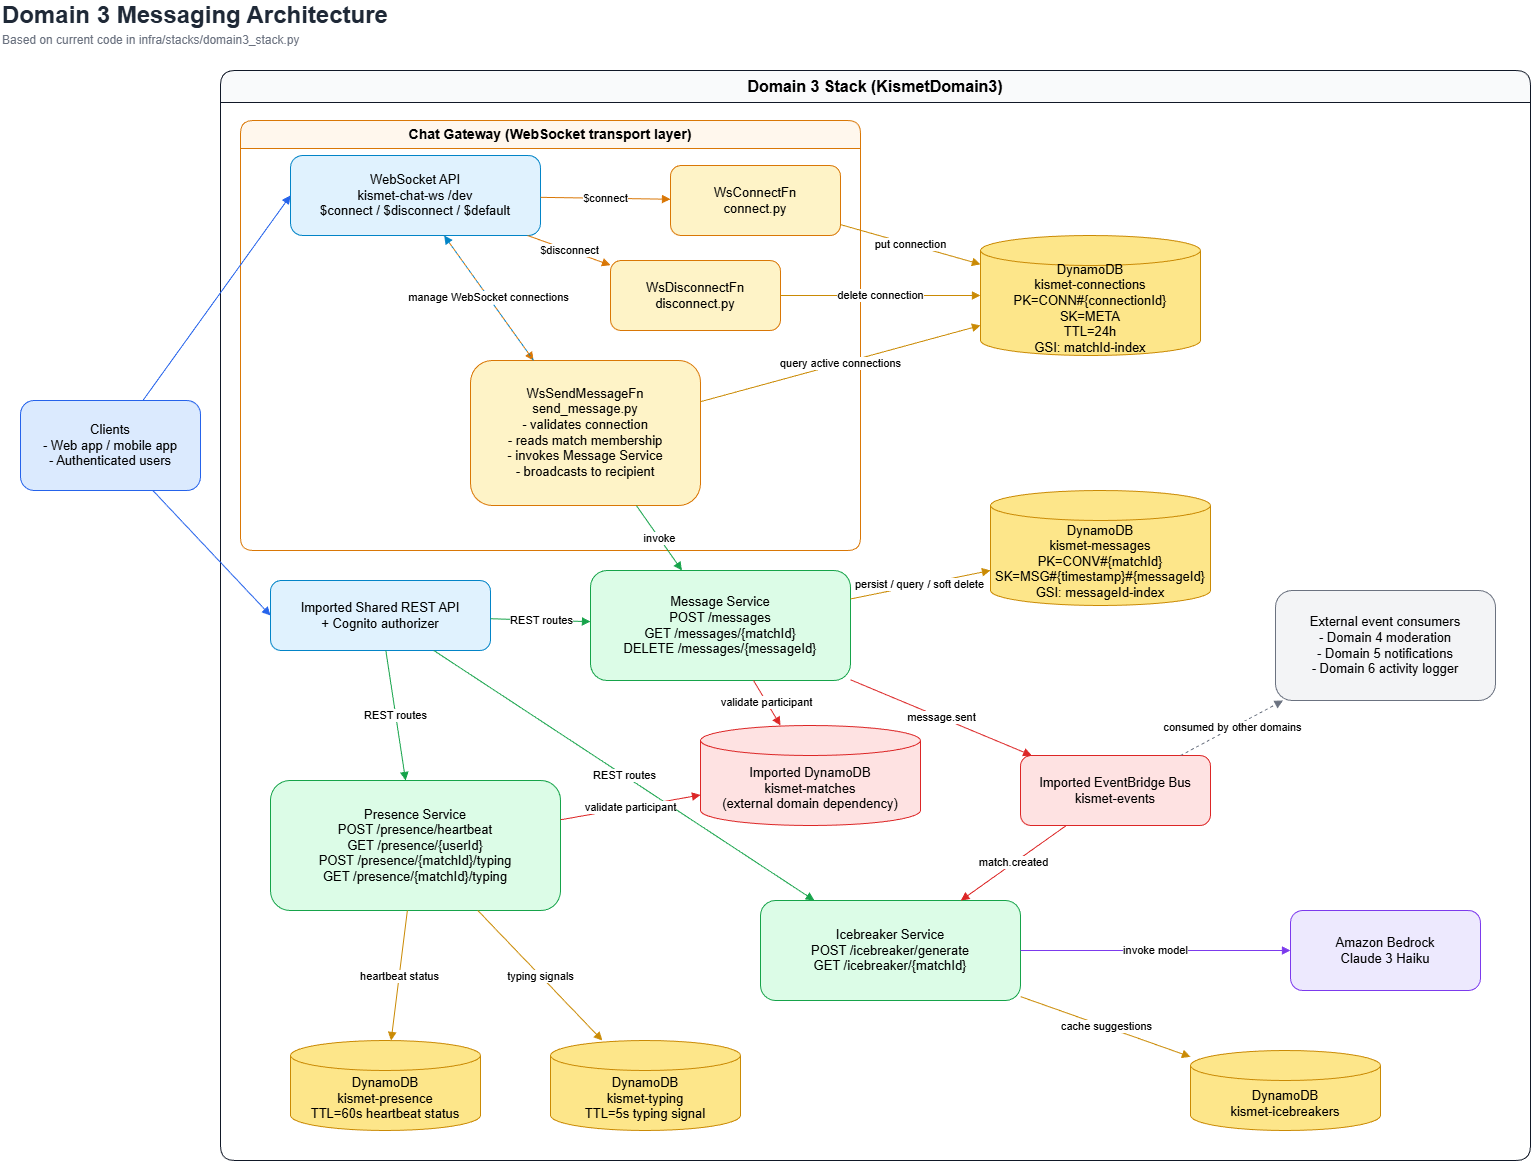

The diagram above was exported from draw.io. Its source (the exported page's mxGraphModel, read from the mxfile embedded in the PNG):
<mxGraphModel dx="2115" dy="1237" grid="1" gridSize="10" guides="1" tooltips="1" connect="1" arrows="1" fold="1" page="1" pageScale="1" pageWidth="1600" pageHeight="1200" math="0" shadow="0">
  <root>
    <mxCell id="0" />
    <mxCell id="1" parent="0" />
    <mxCell id="title" value="Domain 3 Messaging Architecture" style="text;html=1;strokeColor=none;fillColor=none;align=left;verticalAlign=middle;fontSize=24;fontStyle=1;fontColor=#1f2937;" parent="1" vertex="1">
      <mxGeometry x="30" y="20" width="420" height="30" as="geometry" />
    </mxCell>
    <mxCell id="subtitle" value="Based on current code in infra/stacks/domain3_stack.py" style="text;html=1;strokeColor=none;fillColor=none;align=left;verticalAlign=middle;fontSize=12;fontColor=#6b7280;" parent="1" vertex="1">
      <mxGeometry x="30" y="50" width="420" height="20" as="geometry" />
    </mxCell>
    <mxCell id="client" value="Clients&#10;- Web app / mobile app&#10;- Authenticated users" style="rounded=1;whiteSpace=wrap;html=1;fillColor=#dbeafe;strokeColor=#2563eb;fontSize=13;" parent="1" vertex="1">
      <mxGeometry x="50" y="420" width="180" height="90" as="geometry" />
    </mxCell>
    <mxCell id="domain" value="Domain 3 Stack (KismetDomain3)" style="swimlane;html=1;rounded=1;whiteSpace=wrap;horizontal=1;startSize=32;fillColor=#f9fafb;strokeColor=#111827;fontSize=16;fontStyle=1;" parent="1" vertex="1">
      <mxGeometry x="250" y="90" width="1310" height="1090" as="geometry" />
    </mxCell>
    <mxCell id="messageService" value="Message Service&#10;POST /messages&#10;GET /messages/{matchId}&#10;DELETE /messages/{messageId}" style="rounded=1;whiteSpace=wrap;html=1;fillColor=#dcfce7;strokeColor=#16a34a;fontSize=13;" parent="domain" vertex="1">
      <mxGeometry x="370" y="500" width="260" height="110" as="geometry" />
    </mxCell>
    <mxCell id="presenceService" value="Presence Service&#10;POST /presence/heartbeat&#10;GET /presence/{userId}&#10;POST /presence/{matchId}/typing&#10;GET /presence/{matchId}/typing" style="rounded=1;whiteSpace=wrap;html=1;fillColor=#dcfce7;strokeColor=#16a34a;fontSize=13;" parent="domain" vertex="1">
      <mxGeometry x="50" y="710" width="290" height="130" as="geometry" />
    </mxCell>
    <mxCell id="icebreakerService" value="Icebreaker Service&#10;POST /icebreaker/generate&#10;GET /icebreaker/{matchId}" style="rounded=1;whiteSpace=wrap;html=1;fillColor=#dcfce7;strokeColor=#16a34a;fontSize=13;" parent="domain" vertex="1">
      <mxGeometry x="540" y="830" width="260" height="100" as="geometry" />
    </mxCell>
    <mxCell id="chatGateway" value="Chat Gateway (WebSocket transport layer)" style="swimlane;html=1;rounded=1;whiteSpace=wrap;horizontal=1;startSize=28;fillColor=#fff7ed;strokeColor=#d97706;fontSize=14;fontStyle=1;" parent="domain" vertex="1">
      <mxGeometry x="20" y="50" width="620" height="430" as="geometry" />
    </mxCell>
    <mxCell id="wsApi" value="WebSocket API&#10;kismet-chat-ws /dev&#10;$connect / $disconnect / $default" style="rounded=1;whiteSpace=wrap;html=1;fillColor=#e0f2fe;strokeColor=#0284c7;fontSize=13;" parent="chatGateway" vertex="1">
      <mxGeometry x="50" y="35" width="250" height="80" as="geometry" />
    </mxCell>
    <mxCell id="wsConnect" value="WsConnectFn&#10;connect.py" style="rounded=1;whiteSpace=wrap;html=1;fillColor=#fef3c7;strokeColor=#d97706;fontSize=13;" parent="chatGateway" vertex="1">
      <mxGeometry x="430" y="45" width="170" height="70" as="geometry" />
    </mxCell>
    <mxCell id="wsDisconnect" value="WsDisconnectFn&#10;disconnect.py" style="rounded=1;whiteSpace=wrap;html=1;fillColor=#fef3c7;strokeColor=#d97706;fontSize=13;" parent="chatGateway" vertex="1">
      <mxGeometry x="370" y="140" width="170" height="70" as="geometry" />
    </mxCell>
    <mxCell id="wsSend" value="WsSendMessageFn&#10;send_message.py&#10;- validates connection&#10;- reads match membership&#10;- invokes Message Service&#10;- broadcasts to recipient" style="rounded=1;whiteSpace=wrap;html=1;fillColor=#fef3c7;strokeColor=#d97706;fontSize=13;" parent="chatGateway" vertex="1">
      <mxGeometry x="230" y="240" width="230" height="145" as="geometry" />
    </mxCell>
    <mxCell id="connectionsTable" value="DynamoDB&#10;kismet-connections&#10;PK=CONN#{connectionId}&#10;SK=META&#10;TTL=24h&#10;GSI: matchId-index" style="shape=cylinder3;whiteSpace=wrap;html=1;boundedLbl=1;fillColor=#fde68a;strokeColor=#ca8a04;fontSize=13;" parent="domain" vertex="1">
      <mxGeometry x="760" y="165" width="220" height="120" as="geometry" />
    </mxCell>
    <mxCell id="presenceTable" value="DynamoDB&#10;kismet-presence&#10;TTL=60s heartbeat status" style="shape=cylinder3;whiteSpace=wrap;html=1;boundedLbl=1;fillColor=#fde68a;strokeColor=#ca8a04;fontSize=13;" parent="domain" vertex="1">
      <mxGeometry x="70" y="970" width="190" height="90" as="geometry" />
    </mxCell>
    <mxCell id="typingTable" value="DynamoDB&#10;kismet-typing&#10;TTL=5s typing signal" style="shape=cylinder3;whiteSpace=wrap;html=1;boundedLbl=1;fillColor=#fde68a;strokeColor=#ca8a04;fontSize=13;" parent="domain" vertex="1">
      <mxGeometry x="330" y="970" width="190" height="90" as="geometry" />
    </mxCell>
    <mxCell id="icebreakerTable" value="DynamoDB&#10;kismet-icebreakers" style="shape=cylinder3;whiteSpace=wrap;html=1;boundedLbl=1;fillColor=#fde68a;strokeColor=#ca8a04;fontSize=13;" parent="domain" vertex="1">
      <mxGeometry x="970" y="980" width="190" height="80" as="geometry" />
    </mxCell>
    <mxCell id="matchesTable" value="Imported DynamoDB&#10;kismet-matches&#10;(external domain dependency)" style="shape=cylinder3;whiteSpace=wrap;html=1;boundedLbl=1;fillColor=#fee2e2;strokeColor=#dc2626;fontSize=13;" parent="domain" vertex="1">
      <mxGeometry x="480" y="655" width="220" height="100" as="geometry" />
    </mxCell>
    <mxCell id="eventBus" value="Imported EventBridge Bus&#10;kismet-events" style="rounded=1;whiteSpace=wrap;html=1;fillColor=#fee2e2;strokeColor=#dc2626;fontSize=13;" parent="domain" vertex="1">
      <mxGeometry x="800" y="685" width="190" height="70" as="geometry" />
    </mxCell>
    <mxCell id="consumers" value="External event consumers&#10;- Domain 4 moderation&#10;- Domain 5 notifications&#10;- Domain 6 activity logger" style="rounded=1;whiteSpace=wrap;html=1;fillColor=#f3f4f6;strokeColor=#6b7280;fontSize=13;" parent="domain" vertex="1">
      <mxGeometry x="1055" y="520" width="220" height="110" as="geometry" />
    </mxCell>
    <mxCell id="bedrock" value="Amazon Bedrock&#10;Claude 3 Haiku" style="rounded=1;whiteSpace=wrap;html=1;fillColor=#ede9fe;strokeColor=#7c3aed;fontSize=13;" parent="domain" vertex="1">
      <mxGeometry x="1070" y="840" width="190" height="80" as="geometry" />
    </mxCell>
    <mxCell id="restApi" value="Imported Shared REST API&#10;+ Cognito authorizer" style="rounded=1;whiteSpace=wrap;html=1;fillColor=#e0f2fe;strokeColor=#0284c7;fontSize=13;" parent="domain" vertex="1">
      <mxGeometry x="50" y="510" width="220" height="70" as="geometry" />
    </mxCell>
    <mxCell id="e3" value="REST routes" style="curved=1;html=1;endArrow=block;endFill=1;strokeColor=#16a34a;fontSize=11;" parent="domain" source="restApi" target="messageService" edge="1">
      <mxGeometry relative="1" as="geometry" />
    </mxCell>
    <mxCell id="e4" value="REST routes" style="curved=1;html=1;endArrow=block;endFill=1;strokeColor=#16a34a;fontSize=11;" parent="domain" source="restApi" target="presenceService" edge="1">
      <mxGeometry relative="1" as="geometry" />
    </mxCell>
    <mxCell id="e5" value="REST routes" style="curved=1;html=1;endArrow=block;endFill=1;strokeColor=#16a34a;fontSize=11;" parent="domain" source="restApi" target="icebreakerService" edge="1">
      <mxGeometry relative="1" as="geometry" />
    </mxCell>
    <mxCell id="messagesTable" value="DynamoDB&#10;kismet-messages&#10;PK=CONV#{matchId}&#10;SK=MSG#{timestamp}#{messageId}&#10;GSI: messageId-index" style="shape=cylinder3;whiteSpace=wrap;html=1;boundedLbl=1;fillColor=#fde68a;strokeColor=#ca8a04;fontSize=13;" parent="domain" vertex="1">
      <mxGeometry x="770" y="420" width="220" height="115" as="geometry" />
    </mxCell>
    <mxCell id="e13" value="persist / query / soft delete" style="curved=1;html=1;endArrow=block;endFill=1;strokeColor=#ca8a04;fontSize=11;" parent="domain" source="messageService" target="messagesTable" edge="1">
      <mxGeometry relative="1" as="geometry" />
    </mxCell>
    <mxCell id="e20" value="consumed by other domains" style="curved=1;html=1;endArrow=block;endFill=1;dashed=1;strokeColor=#6b7280;fontSize=11;" parent="domain" source="eventBus" target="consumers" edge="1">
      <mxGeometry relative="1" as="geometry" />
    </mxCell>
    <mxCell id="e1" value="" style="curved=1;html=1;endArrow=block;endFill=1;strokeColor=#2563eb;entryX=0;entryY=0.5;entryDx=0;entryDy=0;" parent="1" source="client" target="restApi" edge="1">
      <mxGeometry relative="1" as="geometry" />
    </mxCell>
    <mxCell id="e2" value="" style="curved=1;html=1;endArrow=block;endFill=1;strokeColor=#2563eb;entryX=0;entryY=0.5;entryDx=0;entryDy=0;" parent="1" source="client" target="wsApi" edge="1">
      <mxGeometry relative="1" as="geometry" />
    </mxCell>
    <mxCell id="e6" value="$connect" style="curved=1;html=1;endArrow=block;endFill=1;strokeColor=#d97706;fontSize=11;" parent="1" source="wsApi" target="wsConnect" edge="1">
      <mxGeometry relative="1" as="geometry" />
    </mxCell>
    <mxCell id="e7" value="$disconnect" style="curved=1;html=1;endArrow=block;endFill=1;strokeColor=#d97706;fontSize=11;" parent="1" source="wsApi" target="wsDisconnect" edge="1">
      <mxGeometry relative="1" as="geometry" />
    </mxCell>
    <mxCell id="e8" value="$default" style="curved=1;html=1;endArrow=block;endFill=1;strokeColor=#d97706;fontSize=11;" parent="1" source="wsApi" target="wsSend" edge="1">
      <mxGeometry relative="1" as="geometry" />
    </mxCell>
    <mxCell id="e9" value="put connection" style="curved=1;html=1;endArrow=block;endFill=1;strokeColor=#ca8a04;fontSize=11;" parent="1" source="wsConnect" target="connectionsTable" edge="1">
      <mxGeometry relative="1" as="geometry" />
    </mxCell>
    <mxCell id="e10" value="delete connection" style="curved=1;html=1;endArrow=block;endFill=1;strokeColor=#ca8a04;fontSize=11;" parent="1" source="wsDisconnect" target="connectionsTable" edge="1">
      <mxGeometry relative="1" as="geometry" />
    </mxCell>
    <mxCell id="e11" value="query active connections" style="curved=1;html=1;endArrow=block;endFill=1;strokeColor=#ca8a04;fontSize=11;" parent="1" source="wsSend" target="connectionsTable" edge="1">
      <mxGeometry relative="1" as="geometry" />
    </mxCell>
    <mxCell id="e12" value="invoke" style="curved=1;html=1;endArrow=block;endFill=1;strokeColor=#16a34a;fontSize=11;" parent="1" source="wsSend" target="messageService" edge="1">
      <mxGeometry relative="1" as="geometry" />
    </mxCell>
    <mxCell id="e14" value="validate participant" style="curved=1;html=1;endArrow=block;endFill=1;strokeColor=#dc2626;fontSize=11;" parent="1" source="messageService" target="matchesTable" edge="1">
      <mxGeometry relative="1" as="geometry" />
    </mxCell>
    <mxCell id="e15" value="validate participant" style="curved=1;html=1;endArrow=block;endFill=1;strokeColor=#dc2626;fontSize=11;" parent="1" source="presenceService" target="matchesTable" edge="1">
      <mxGeometry relative="1" as="geometry" />
    </mxCell>
    <mxCell id="e16" value="heartbeat status" style="curved=1;html=1;endArrow=block;endFill=1;strokeColor=#ca8a04;fontSize=11;" parent="1" source="presenceService" target="presenceTable" edge="1">
      <mxGeometry relative="1" as="geometry" />
    </mxCell>
    <mxCell id="e17" value="typing signals" style="curved=1;html=1;endArrow=block;endFill=1;strokeColor=#ca8a04;fontSize=11;" parent="1" source="presenceService" target="typingTable" edge="1">
      <mxGeometry relative="1" as="geometry" />
    </mxCell>
    <mxCell id="e18" value="cache suggestions" style="curved=1;html=1;endArrow=block;endFill=1;strokeColor=#ca8a04;fontSize=11;" parent="1" source="icebreakerService" target="icebreakerTable" edge="1">
      <mxGeometry relative="1" as="geometry" />
    </mxCell>
    <mxCell id="e19" value="message.sent" style="curved=1;html=1;endArrow=block;endFill=1;strokeColor=#dc2626;fontSize=11;" parent="1" source="messageService" target="eventBus" edge="1">
      <mxGeometry relative="1" as="geometry" />
    </mxCell>
    <mxCell id="e21" value="match.created" style="curved=1;html=1;endArrow=block;endFill=1;strokeColor=#dc2626;fontSize=11;" parent="1" source="eventBus" target="icebreakerService" edge="1">
      <mxGeometry relative="1" as="geometry" />
    </mxCell>
    <mxCell id="e22" value="invoke model" style="curved=1;html=1;endArrow=block;endFill=1;strokeColor=#7c3aed;fontSize=11;" parent="1" source="icebreakerService" target="bedrock" edge="1">
      <mxGeometry relative="1" as="geometry" />
    </mxCell>
    <mxCell id="e23" value="manage WebSocket connections" style="curved=1;html=1;endArrow=block;endFill=1;dashed=1;strokeColor=#0284c7;fontSize=11;" parent="1" source="wsSend" target="wsApi" edge="1">
      <mxGeometry relative="1" as="geometry" />
    </mxCell>
  </root>
</mxGraphModel>